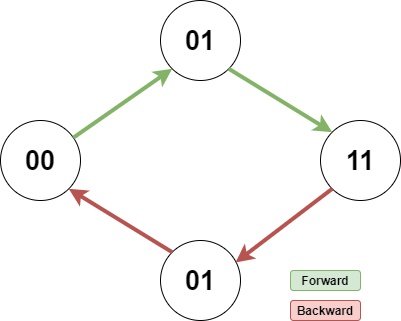

The diagram above was exported from draw.io. Its source (the exported page's mxGraphModel, read from the mxfile embedded in the PNG):
<mxGraphModel dx="1422" dy="762" grid="1" gridSize="10" guides="1" tooltips="1" connect="1" arrows="1" fold="1" page="1" pageScale="1" pageWidth="850" pageHeight="1100" math="0" shadow="0">
  <root>
    <mxCell id="0" />
    <mxCell id="1" parent="0" />
    <mxCell id="6QcKeT-RbYHI0GLVRrlB-11" value="" style="group" vertex="1" connectable="0" parent="1">
      <mxGeometry x="190" y="190" width="400" height="320" as="geometry" />
    </mxCell>
    <mxCell id="6QcKeT-RbYHI0GLVRrlB-1" value="&lt;font style=&quot;font-size: 27px&quot;&gt;&lt;b&gt;00&lt;/b&gt;&lt;/font&gt;" style="ellipse;whiteSpace=wrap;html=1;aspect=fixed;" vertex="1" parent="6QcKeT-RbYHI0GLVRrlB-11">
      <mxGeometry y="120" width="80" height="80" as="geometry" />
    </mxCell>
    <mxCell id="6QcKeT-RbYHI0GLVRrlB-2" value="&lt;font style=&quot;font-size: 27px&quot;&gt;&lt;b&gt;11&lt;/b&gt;&lt;/font&gt;" style="ellipse;whiteSpace=wrap;html=1;aspect=fixed;" vertex="1" parent="6QcKeT-RbYHI0GLVRrlB-11">
      <mxGeometry x="320" y="120" width="80" height="80" as="geometry" />
    </mxCell>
    <mxCell id="6QcKeT-RbYHI0GLVRrlB-3" value="&lt;font style=&quot;font-size: 27px&quot;&gt;&lt;b&gt;01&lt;/b&gt;&lt;/font&gt;" style="ellipse;whiteSpace=wrap;html=1;aspect=fixed;" vertex="1" parent="6QcKeT-RbYHI0GLVRrlB-11">
      <mxGeometry x="160" width="80" height="80" as="geometry" />
    </mxCell>
    <mxCell id="6QcKeT-RbYHI0GLVRrlB-4" value="&lt;font style=&quot;font-size: 27px&quot;&gt;&lt;b&gt;01&lt;/b&gt;&lt;/font&gt;" style="ellipse;whiteSpace=wrap;html=1;aspect=fixed;" vertex="1" parent="6QcKeT-RbYHI0GLVRrlB-11">
      <mxGeometry x="160" y="240" width="80" height="80" as="geometry" />
    </mxCell>
    <mxCell id="6QcKeT-RbYHI0GLVRrlB-5" value="" style="endArrow=classic;html=1;strokeWidth=4;entryX=0;entryY=1;entryDx=0;entryDy=0;fillColor=#d5e8d4;strokeColor=#82b366;" edge="1" parent="6QcKeT-RbYHI0GLVRrlB-11" source="6QcKeT-RbYHI0GLVRrlB-1" target="6QcKeT-RbYHI0GLVRrlB-3">
      <mxGeometry width="50" height="50" relative="1" as="geometry">
        <mxPoint x="160" y="330" as="sourcePoint" />
        <mxPoint x="110" y="210" as="targetPoint" />
      </mxGeometry>
    </mxCell>
    <mxCell id="6QcKeT-RbYHI0GLVRrlB-6" value="" style="endArrow=classic;html=1;strokeWidth=4;entryX=0;entryY=0;entryDx=0;entryDy=0;exitX=1;exitY=1;exitDx=0;exitDy=0;fillColor=#d5e8d4;strokeColor=#82b366;" edge="1" parent="6QcKeT-RbYHI0GLVRrlB-11" source="6QcKeT-RbYHI0GLVRrlB-3" target="6QcKeT-RbYHI0GLVRrlB-2">
      <mxGeometry width="50" height="50" relative="1" as="geometry">
        <mxPoint x="78.28427124746213" y="141.71572875253787" as="sourcePoint" />
        <mxPoint x="181.71572875253787" y="38.28427124746213" as="targetPoint" />
      </mxGeometry>
    </mxCell>
    <mxCell id="6QcKeT-RbYHI0GLVRrlB-7" value="" style="endArrow=classic;html=1;strokeWidth=4;entryX=0.938;entryY=0.275;entryDx=0;entryDy=0;exitX=0;exitY=1;exitDx=0;exitDy=0;entryPerimeter=0;fillColor=#f8cecc;strokeColor=#b85450;" edge="1" parent="6QcKeT-RbYHI0GLVRrlB-11" source="6QcKeT-RbYHI0GLVRrlB-2" target="6QcKeT-RbYHI0GLVRrlB-4">
      <mxGeometry width="50" height="50" relative="1" as="geometry">
        <mxPoint x="238.28427124746213" y="38.28427124746213" as="sourcePoint" />
        <mxPoint x="341.71572875253787" y="141.71572875253787" as="targetPoint" />
      </mxGeometry>
    </mxCell>
    <mxCell id="6QcKeT-RbYHI0GLVRrlB-8" value="" style="endArrow=classic;html=1;strokeWidth=4;entryX=1;entryY=1;entryDx=0;entryDy=0;exitX=0;exitY=0;exitDx=0;exitDy=0;fillColor=#f8cecc;strokeColor=#b85450;" edge="1" parent="6QcKeT-RbYHI0GLVRrlB-11" source="6QcKeT-RbYHI0GLVRrlB-4" target="6QcKeT-RbYHI0GLVRrlB-1">
      <mxGeometry width="50" height="50" relative="1" as="geometry">
        <mxPoint x="341.71572875253787" y="198.28427124746213" as="sourcePoint" />
        <mxPoint x="245.03999999999996" y="312" as="targetPoint" />
      </mxGeometry>
    </mxCell>
    <mxCell id="6QcKeT-RbYHI0GLVRrlB-9" value="&lt;b&gt;Forward&lt;/b&gt;" style="rounded=1;whiteSpace=wrap;html=1;fillColor=#d5e8d4;strokeColor=#82b366;" vertex="1" parent="6QcKeT-RbYHI0GLVRrlB-11">
      <mxGeometry x="290" y="270" width="70" height="20" as="geometry" />
    </mxCell>
    <mxCell id="6QcKeT-RbYHI0GLVRrlB-10" value="&lt;b&gt;Backward&lt;/b&gt;" style="rounded=1;whiteSpace=wrap;html=1;fillColor=#f8cecc;strokeColor=#b85450;" vertex="1" parent="6QcKeT-RbYHI0GLVRrlB-11">
      <mxGeometry x="290" y="300" width="70" height="20" as="geometry" />
    </mxCell>
  </root>
</mxGraphModel>